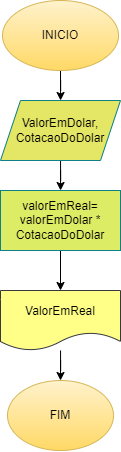

The diagram above was exported from draw.io. Its source (the exported page's mxGraphModel, read from the mxfile embedded in the PNG):
<mxGraphModel dx="1035" dy="522" grid="1" gridSize="10" guides="1" tooltips="1" connect="1" arrows="1" fold="1" page="1" pageScale="1" pageWidth="827" pageHeight="1169" math="0" shadow="0">
  <root>
    <mxCell id="0" />
    <mxCell id="1" parent="0" />
    <mxCell id="JtJs6fdRMrV10Y8liEZO-3" value="" style="edgeStyle=orthogonalEdgeStyle;rounded=0;orthogonalLoop=1;jettySize=auto;html=1;" parent="1" source="JtJs6fdRMrV10Y8liEZO-1" target="JtJs6fdRMrV10Y8liEZO-2" edge="1">
      <mxGeometry relative="1" as="geometry" />
    </mxCell>
    <mxCell id="JtJs6fdRMrV10Y8liEZO-1" value="INICIO" style="ellipse;whiteSpace=wrap;html=1;fillColor=#fff2cc;strokeColor=#d6b656;gradientColor=#ffd966;" parent="1" vertex="1">
      <mxGeometry x="354" y="20" width="116" height="70" as="geometry" />
    </mxCell>
    <mxCell id="JtJs6fdRMrV10Y8liEZO-5" value="" style="edgeStyle=orthogonalEdgeStyle;rounded=0;orthogonalLoop=1;jettySize=auto;html=1;" parent="1" source="JtJs6fdRMrV10Y8liEZO-2" target="JtJs6fdRMrV10Y8liEZO-4" edge="1">
      <mxGeometry relative="1" as="geometry" />
    </mxCell>
    <mxCell id="JtJs6fdRMrV10Y8liEZO-2" value="ValorEmDolar,&lt;br&gt;CotacaoDoDolar" style="shape=parallelogram;perimeter=parallelogramPerimeter;whiteSpace=wrap;html=1;fixedSize=1;fillColor=#e4e665;strokeColor=#0e8088;" parent="1" vertex="1">
      <mxGeometry x="352" y="120" width="120" height="60" as="geometry" />
    </mxCell>
    <mxCell id="JtJs6fdRMrV10Y8liEZO-9" value="" style="edgeStyle=orthogonalEdgeStyle;rounded=0;orthogonalLoop=1;jettySize=auto;html=1;" parent="1" source="JtJs6fdRMrV10Y8liEZO-4" target="JtJs6fdRMrV10Y8liEZO-8" edge="1">
      <mxGeometry relative="1" as="geometry" />
    </mxCell>
    <mxCell id="JtJs6fdRMrV10Y8liEZO-4" value="valorEmReal= valorEmDolar * CotacaoDoDolar" style="whiteSpace=wrap;html=1;fillColor=#dcec65;strokeColor=#0e8088;" parent="1" vertex="1">
      <mxGeometry x="352" y="210" width="120" height="60" as="geometry" />
    </mxCell>
    <mxCell id="JtJs6fdRMrV10Y8liEZO-19" value="" style="edgeStyle=orthogonalEdgeStyle;rounded=0;orthogonalLoop=1;jettySize=auto;html=1;" parent="1" source="JtJs6fdRMrV10Y8liEZO-8" target="JtJs6fdRMrV10Y8liEZO-18" edge="1">
      <mxGeometry relative="1" as="geometry" />
    </mxCell>
    <mxCell id="JtJs6fdRMrV10Y8liEZO-8" value="ValorEmReal" style="shape=document;whiteSpace=wrap;html=1;boundedLbl=1;fillColor=#ffff88;strokeColor=#36393d;" parent="1" vertex="1">
      <mxGeometry x="352" y="310" width="120" height="60" as="geometry" />
    </mxCell>
    <mxCell id="JtJs6fdRMrV10Y8liEZO-18" value="FIM" style="ellipse;whiteSpace=wrap;html=1;fillColor=#fff2cc;strokeColor=#d6b656;gradientColor=#ffd966;" parent="1" vertex="1">
      <mxGeometry x="359" y="400" width="106" height="70" as="geometry" />
    </mxCell>
  </root>
</mxGraphModel>